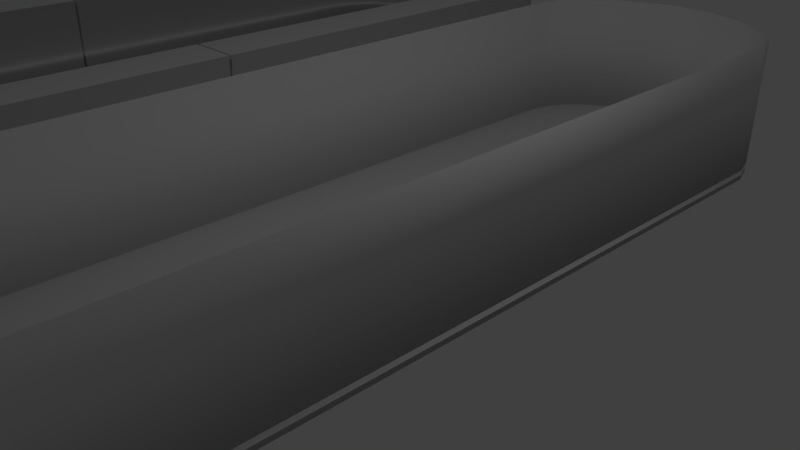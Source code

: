 # Source: Arena_Prototype.blend  (saved by Blender 2.79.0; exported with 4.5.12 LTS)
import bpy
from mathutils import Matrix  # noqa: F401  (used for matrix-valued properties, if any)

bpy.ops.wm.read_factory_settings(use_empty=True)
scene = bpy.context.scene
scene.name = 'Scene'

# ---- collections
col_collection_1 = bpy.data.collections.new('Collection 1'); scene.collection.children.link(col_collection_1)

# ---- materials (node trees are filled in below, after node groups)
mat_material = bpy.data.materials.new('Material')
mat_material.alpha_threshold = 0.0
mat_material.use_transparent_shadow = False
mat_material.roughness = 0.5
mat_material.line_color = (0.0, 0.0, 0.0, 1.0)
mat_wall_mat = bpy.data.materials.new('Wall_Mat')
mat_wall_mat.alpha_threshold = 0.0
mat_wall_mat.use_transparent_shadow = False
mat_wall_mat.roughness = 0.5

# ---- material node trees

# ---- world
world_world = bpy.data.worlds.new('World'); scene.world = world_world
world_world.color = (0.05088, 0.05088, 0.05088)
world_world.use_sun_shadow = False
world_world.sun_shadow_jitter_overblur = 0.0
world_world.cycles.sampling_method = 'MANUAL'

# ---- cameras
cam_camera = bpy.data.cameras.new('Camera')
cam_camera.clip_end = 100.0
cam_camera.lens = 35.0
cam_camera.sensor_width = 32.0
cam_camera.sensor_height = 18.0
cam_camera.ortho_scale = 7.314
cam_camera.dof.focus_distance = 0.0
cam_camera.dof.aperture_fstop = 128.0

# ---- lights
light_lamp = bpy.data.lights.new('Lamp', 'POINT')
light_lamp.transmission_factor = 0.0
light_lamp.cutoff_distance = 30.0
light_lamp.energy = 100.0
light_lamp.shadow_buffer_clip_start = 1.001
light_lamp.shadow_soft_size = 0.1
light_lamp.shadow_maximum_resolution = 0.006
light_lamp.use_absolute_resolution = True

# ---- meshes
me_cube_002 = bpy.data.meshes.new('Cube.002')
me_cube_002.from_pydata([(-0.8042, -1.078, 1.044), (0.8042, -1.078, 1.044), (0.9964, -0.9567, 1.044), (-0.9964, -0.9567, 1.044), (0.9964, -0.003433, 1.044), (-0.9964, -0.003432, 1.044), (0.5579, -1.135, 1.044), (-0.5579, -1.135, 1.044), (0.1783, -1.183, 1.044), (-0.1783, -1.183, 1.044), (0.9373, -1.018, 1.044), (-0.9373, -1.018, 1.044), (-0.8042, -1.078, 25.49), (0.8042, -1.078, 25.49), (0.9964, -0.9567, 25.49), (-0.9964, -0.9567, 25.49), (0.9964, -0.003433, 25.49), (-0.9964, -0.003432, 25.49), (0.5579, -1.135, 25.49), (-0.5579, -1.135, 25.49), (0.1783, -1.183, 25.49), (-0.1783, -1.183, 25.49), (0.9373, -1.018, 25.49), (-0.9373, -1.018, 25.49), (1.263, -1.139, 1.044), (1.051, -1.219, 1.044), (-1.263, -1.139, 1.044), (-1.4, -1.012, 1.044), (1.413, -0.003433, 1.044), (1.4, -1.012, 1.044), (-1.413, -0.003432, 1.044), (-0.7206, -1.281, 1.044), (-1.051, -1.219, 1.044), (0.7206, -1.281, 1.044), (0.2317, -1.331, 1.044), (-0.2317, -1.331, 1.044), (1.263, -1.139, 25.49), (1.051, -1.219, 25.49), (-1.263, -1.139, 25.49), (-1.4, -1.012, 25.49), (1.413, -0.003433, 25.49), (1.4, -1.012, 25.49), (-1.413, -0.003432, 25.49), (-0.7206, -1.281, 25.49), (-1.051, -1.219, 25.49), (0.7206, -1.281, 25.49), (0.2317, -1.331, 25.49), (-0.2317, -1.331, 25.49)], [], [(11, 23, 12, 0), (8, 9, 21, 20), (7, 0, 12, 19), (4, 2, 14, 16), (6, 8, 20, 18), (3, 5, 17, 15), (3, 15, 23, 11), (1, 13, 22, 10), (6, 18, 13, 1), (10, 22, 14, 2), (7, 19, 21, 9), (26, 32, 44, 38), (34, 46, 47, 35), (31, 43, 44, 32), (28, 40, 41, 29), (33, 45, 46, 34), (27, 39, 42, 30), (27, 26, 38, 39), (25, 24, 36, 37), (33, 25, 37, 45), (24, 29, 41, 36), (31, 35, 47, 43), (0, 32, 26, 11), (3, 27, 30, 5), (20, 46, 45, 18), (13, 37, 36, 22), (7, 31, 32, 0), (19, 43, 47, 21), (15, 39, 38, 23), (16, 40, 28, 4), (1, 25, 33, 6), (22, 36, 41, 14), (14, 41, 40, 16), (8, 34, 35, 9), (23, 38, 44, 12), (17, 42, 39, 15), (6, 33, 34, 8), (10, 24, 25, 1), (12, 44, 43, 19), (9, 35, 31, 7), (11, 26, 27, 3), (18, 45, 37, 13), (5, 30, 42, 17), (2, 29, 24, 10), (4, 28, 29, 2), (21, 47, 46, 20)])
me_cube_002.polygons.foreach_set('use_smooth', [True] * 46)
me_cube_002.materials.append(mat_material)
me_cube_002.use_remesh_preserve_volume = False
me_cube_002.use_remesh_preserve_attributes = False
me_cube_002.use_mirror_vertex_groups = False
me_cube_002.update()
me_cube = bpy.data.meshes.new('Cube')
me_cube.from_pydata([(-0.8071, -1.079, 1.0), (1.0, -0.9567, -1.0), (-1.0, -0.9567, -1.0), (0.8071, -1.079, 1.0), (-0.8071, -1.079, -1.0), (1.0, -0.9567, 1.0), (-1.0, -0.9567, 1.0), (0.8071, -1.079, -1.0), (1.0, -5.96e-08, -1.0), (-1.0, 2.98e-07, -1.0), (1.0, -5.364e-07, 1.0), (-1.0, 1.788e-07, 1.0), (0.5599, -1.136, 1.0), (-0.5599, -1.136, 1.0), (-0.5599, -1.136, -1.0), (0.5599, -1.136, -1.0), (0.179, -1.184, 0.9999), (-0.179, -1.184, 0.9999), (-0.179, -1.184, -1.0), (0.179, -1.184, -1.0), (0.9407, -1.018, -1.0), (0.9407, -1.018, 1.0), (-0.9407, -1.018, 1.0), (-0.9407, -1.018, -1.0), (-0.8071, -1.079, 25.54), (0.8071, -1.079, 25.54), (1.0, -0.9567, 25.54), (-1.0, -0.9567, 25.54), (1.0, -5.364e-07, 25.54), (-1.0, 1.788e-07, 25.54), (0.5599, -1.136, 25.54), (-0.5599, -1.136, 25.54), (0.179, -1.184, 25.54), (-0.179, -1.184, 25.54), (0.9407, -1.018, 25.54), (-0.9407, -1.018, 25.54)], [], [(8, 1, 2, 9), (10, 11, 6, 5), (8, 10, 5, 1), (22, 23, 4, 0), (15, 12, 16, 19), (21, 22, 0, 3), (2, 6, 11, 9), (23, 20, 7, 4), (20, 21, 3, 7), (0, 4, 14, 13), (3, 0, 13, 12), (4, 7, 15, 14), (7, 3, 12, 15), (19, 16, 17, 18), (12, 13, 17, 16), (14, 15, 19, 18), (13, 14, 18, 17), (1, 5, 21, 20), (2, 1, 20, 23), (5, 6, 22, 21), (6, 2, 23, 22), (22, 35, 24, 0), (16, 17, 33, 32), (13, 0, 24, 31), (10, 5, 26, 28), (12, 16, 32, 30), (6, 11, 29, 27), (6, 27, 35, 22), (3, 25, 34, 21), (12, 30, 25, 3), (21, 34, 26, 5), (13, 31, 33, 17)])
me_cube.polygons.foreach_set('use_smooth', [True] * 32)
me_cube.polygons.foreach_set('material_index', [0, 0, 0, 0, 0, 0, 0, 0, 0, 0, 0, 0, 0, 0, 0, 0, 0, 0, 0, 0, 0, 1, 1, 1, 1, 1, 1, 1, 1, 1, 1, 1])
me_cube.materials.append(mat_material)
me_cube.materials.append(mat_wall_mat)
me_cube.use_remesh_preserve_volume = False
me_cube.use_remesh_preserve_attributes = False
me_cube.use_mirror_vertex_groups = False
me_cube.update()

# ---- objects
ob_collider = bpy.data.objects.new('Collider', me_cube_002)
ob_cube = bpy.data.objects.new('Cube', me_cube)
ob_lamp = bpy.data.objects.new('Lamp', light_lamp)
ob_camera = bpy.data.objects.new('Camera', cam_camera)

# ---- transforms, parenting, visibility, modifiers, constraints
ob_collider.location = (-5.734, 0.0, 0.0)
ob_collider.scale = (2.021, 6.162, 0.07916)
ob_collider.lock_rotations_4d = False
ob_collider.empty_display_type = 'ARROWS'
ob_collider.lineart.crease_threshold = 0.0
_m = ob_collider.modifiers.new('Mirror', 'MIRROR')
_m.use_axis = (False, True, False)
ob_cube.location = (0.0, 0.0, 0.0)
ob_cube.scale = (2.021, 6.162, 0.07916)
ob_cube.lock_rotations_4d = False
ob_cube.empty_display_type = 'ARROWS'
ob_cube.lineart.crease_threshold = 0.0
_m = ob_cube.modifiers.new('Mirror', 'MIRROR')
_m.use_axis = (False, True, False)
ob_lamp.location = (4.076, 1.005, 5.904)
ob_lamp.rotation_euler = (0.6503, 0.05522, 1.866)
ob_lamp.lock_rotations_4d = False
ob_lamp.empty_display_type = 'ARROWS'
ob_lamp.color = (0.0, 0.0, 0.0, 0.0)
ob_lamp.lineart.crease_threshold = 0.0
ob_camera.location = (7.481, -6.508, 5.344)
ob_camera.rotation_euler = (1.109, 0.0, 0.8149)
ob_camera.lock_rotations_4d = False
ob_camera.empty_display_type = 'ARROWS'
ob_camera.color = (0.0, 0.0, 0.0, 0.0)
ob_camera.display_type = 'WIRE'
ob_camera.lineart.crease_threshold = 0.0

# ---- collection membership
col_collection_1.objects.link(ob_collider)
col_collection_1.objects.link(ob_cube)
col_collection_1.objects.link(ob_lamp)
col_collection_1.objects.link(ob_camera)

# ---- scene / render settings (as saved in the file)
scene.camera = ob_camera
scene.frame_start = 1; scene.frame_end = 250; scene.frame_set(1)
scene.render.engine = 'BLENDER_EEVEE_NEXT'
scene.render.resolution_percentage = 50
scene.render.dither_intensity = 0.0
scene.cycles.use_denoising = False
scene.cycles.samples = 128
scene.cycles.sampling_pattern = 'TABULATED_SOBOL'
scene.cycles.use_adaptive_sampling = False
scene.cycles.use_light_tree = False
scene.cycles.blur_glossy = 0.0
scene.cycles.sample_clamp_indirect = 0.0
scene.view_settings.view_transform = 'Standard'
bpy.context.view_layer.update()
